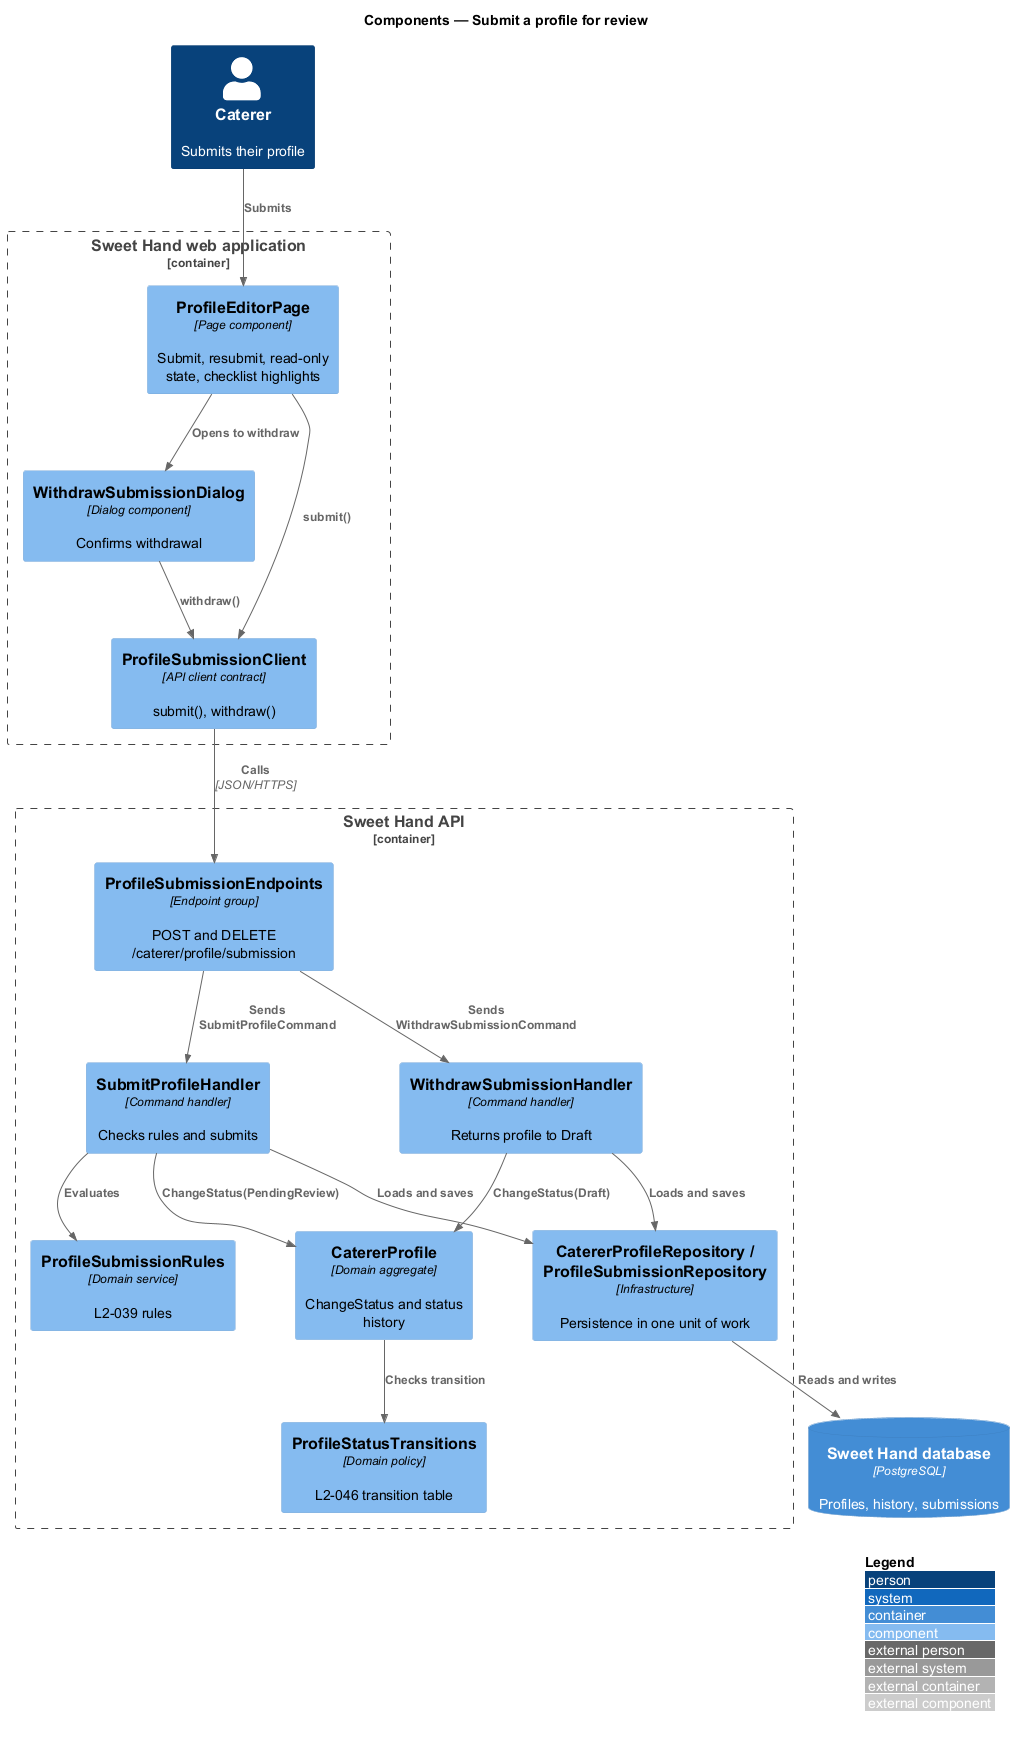

The diagram above was rendered by PlantUML. Its source (embedded in the PNG):
@startuml
!include <C4/C4_Component>
LAYOUT_WITH_LEGEND()
title Components — Submit a profile for review

Person(caterer, "Caterer", "Submits their profile")
Container_Boundary(web, "Sweet Hand web application") {
  Component(page, "ProfileEditorPage", "Page component", "Submit, resubmit, read-only state, checklist highlights")
  Component(dialog, "WithdrawSubmissionDialog", "Dialog component", "Confirms withdrawal")
  Component(client, "ProfileSubmissionClient", "API client contract", "submit(), withdraw()")
}
Container_Boundary(api, "Sweet Hand API") {
  Component(endpoints, "ProfileSubmissionEndpoints", "Endpoint group", "POST and DELETE /caterer/profile/submission")
  Component(submit, "SubmitProfileHandler", "Command handler", "Checks rules and submits")
  Component(withdraw, "WithdrawSubmissionHandler", "Command handler", "Returns profile to Draft")
  Component(rules, "ProfileSubmissionRules", "Domain service", "L2-039 rules")
  Component(profile, "CatererProfile", "Domain aggregate", "ChangeStatus and status history")
  Component(transitions, "ProfileStatusTransitions", "Domain policy", "L2-046 transition table")
  Component(repos, "CatererProfileRepository / ProfileSubmissionRepository", "Infrastructure", "Persistence in one unit of work")
}
ContainerDb(db, "Sweet Hand database", "PostgreSQL", "Profiles, history, submissions")

Rel(caterer, page, "Submits")
Rel(page, dialog, "Opens to withdraw")
Rel(page, client, "submit()")
Rel(dialog, client, "withdraw()")
Rel(client, endpoints, "Calls", "JSON/HTTPS")
Rel(endpoints, submit, "Sends SubmitProfileCommand")
Rel(endpoints, withdraw, "Sends WithdrawSubmissionCommand")
Rel(submit, rules, "Evaluates")
Rel(submit, profile, "ChangeStatus(PendingReview)")
Rel(withdraw, profile, "ChangeStatus(Draft)")
Rel(profile, transitions, "Checks transition")
Rel(submit, repos, "Loads and saves")
Rel(withdraw, repos, "Loads and saves")
Rel(repos, db, "Reads and writes")
@enduml